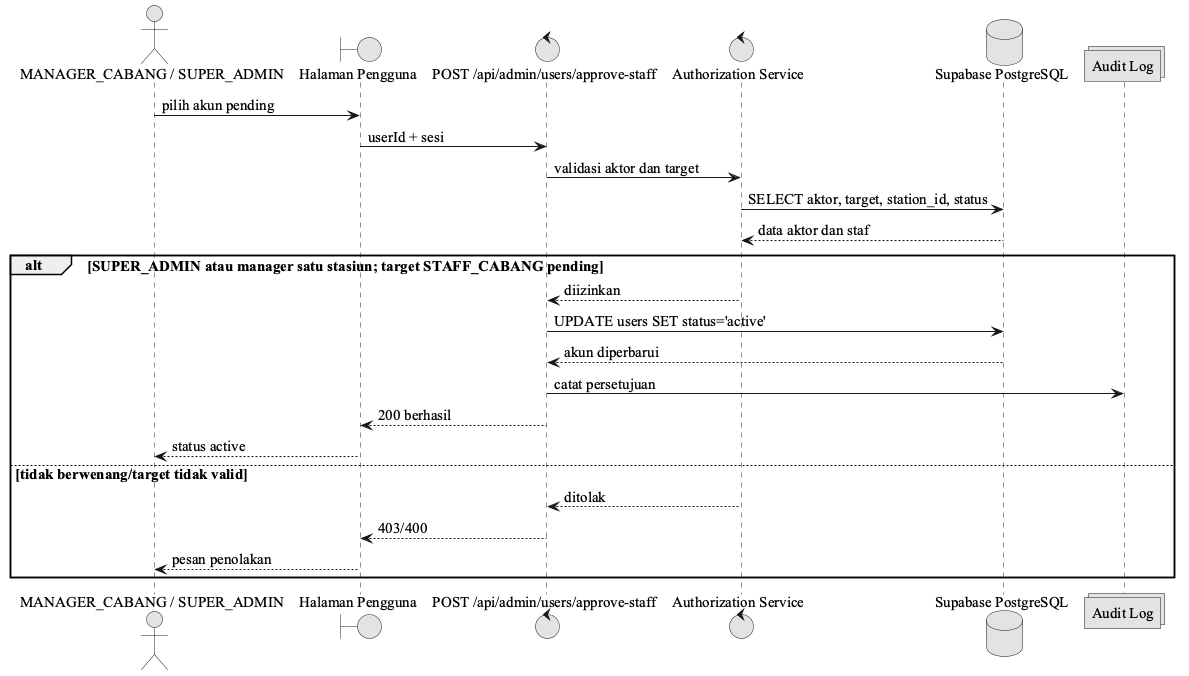

The diagram above was rendered by PlantUML. Its source (embedded in the PNG):
@startuml
skinparam monochrome true
skinparam shadowing false
skinparam defaultFontName "Times New Roman"
skinparam defaultFontSize 15
actor "MANAGER_CABANG / SUPER_ADMIN" as Approver
boundary "Halaman Pengguna" as UI
control "POST /api/admin/users/approve-staff" as API
control "Authorization Service" as AUTHZ
database "Supabase PostgreSQL" as DB
collections "Audit Log" as Audit

Approver -> UI : pilih akun pending
UI -> API : userId + sesi
API -> AUTHZ : validasi aktor dan target
AUTHZ -> DB : SELECT aktor, target, station_id, status
DB --> AUTHZ : data aktor dan staf
alt SUPER_ADMIN atau manager satu stasiun; target STAFF_CABANG pending
  AUTHZ --> API : diizinkan
  API -> DB : UPDATE users SET status='active'
  DB --> API : akun diperbarui
  API -> Audit : catat persetujuan
  API --> UI : 200 berhasil
  UI --> Approver : status active
else tidak berwenang/target tidak valid
  AUTHZ --> API : ditolak
  API --> UI : 403/400
  UI --> Approver : pesan penolakan
end
@enduml